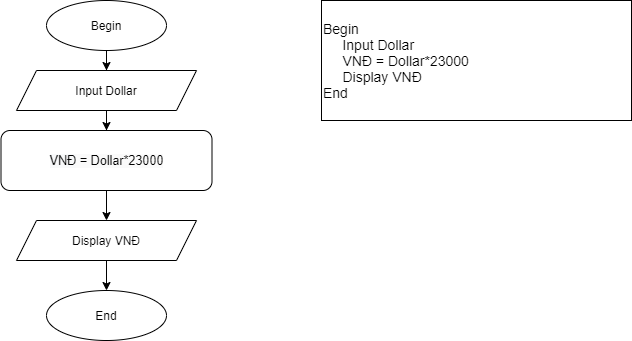

The diagram above was exported from draw.io. Its source (the exported page's mxGraphModel, read from the mxfile embedded in the PNG):
<mxGraphModel dx="1038" dy="580" grid="1" gridSize="10" guides="1" tooltips="1" connect="1" arrows="1" fold="1" page="1" pageScale="1" pageWidth="827" pageHeight="1169" math="0" shadow="0">
  <root>
    <mxCell id="0" />
    <mxCell id="1" parent="0" />
    <mxCell id="zCv2bWq9mvwzFuJ1wOWY-18" value="" style="edgeStyle=orthogonalEdgeStyle;rounded=0;orthogonalLoop=1;jettySize=auto;html=1;" edge="1" parent="1" source="zCv2bWq9mvwzFuJ1wOWY-1">
      <mxGeometry relative="1" as="geometry">
        <mxPoint x="255" y="100" as="targetPoint" />
      </mxGeometry>
    </mxCell>
    <mxCell id="zCv2bWq9mvwzFuJ1wOWY-1" value="Begin" style="ellipse;whiteSpace=wrap;html=1;" vertex="1" parent="1">
      <mxGeometry x="195" y="30" width="120" height="50" as="geometry" />
    </mxCell>
    <mxCell id="zCv2bWq9mvwzFuJ1wOWY-28" value="End" style="ellipse;whiteSpace=wrap;html=1;" vertex="1" parent="1">
      <mxGeometry x="195" y="320" width="120" height="50" as="geometry" />
    </mxCell>
    <mxCell id="zCv2bWq9mvwzFuJ1wOWY-37" value="" style="edgeStyle=orthogonalEdgeStyle;rounded=0;orthogonalLoop=1;jettySize=auto;html=1;" edge="1" parent="1" source="zCv2bWq9mvwzFuJ1wOWY-34">
      <mxGeometry relative="1" as="geometry">
        <mxPoint x="255" y="160" as="targetPoint" />
      </mxGeometry>
    </mxCell>
    <mxCell id="zCv2bWq9mvwzFuJ1wOWY-34" value="Input Dollar" style="shape=parallelogram;perimeter=parallelogramPerimeter;whiteSpace=wrap;html=1;fixedSize=1;" vertex="1" parent="1">
      <mxGeometry x="165" y="100" width="180" height="40" as="geometry" />
    </mxCell>
    <mxCell id="zCv2bWq9mvwzFuJ1wOWY-42" value="" style="edgeStyle=orthogonalEdgeStyle;rounded=0;orthogonalLoop=1;jettySize=auto;html=1;" edge="1" parent="1" source="zCv2bWq9mvwzFuJ1wOWY-38" target="zCv2bWq9mvwzFuJ1wOWY-40">
      <mxGeometry relative="1" as="geometry" />
    </mxCell>
    <mxCell id="zCv2bWq9mvwzFuJ1wOWY-38" value="&lt;span style=&quot;font-size: 12.6px ; text-align: left ; background-color: rgb(248 , 249 , 250)&quot;&gt;VNĐ&lt;/span&gt;&lt;span style=&quot;font-size: 12.6px ; text-align: left ; background-color: rgb(250 , 250 , 250)&quot;&gt;&amp;nbsp;= Dollar*23000&lt;/span&gt;" style="rounded=1;whiteSpace=wrap;html=1;" vertex="1" parent="1">
      <mxGeometry x="149.5" y="160" width="211" height="60" as="geometry" />
    </mxCell>
    <mxCell id="zCv2bWq9mvwzFuJ1wOWY-41" value="" style="edgeStyle=orthogonalEdgeStyle;rounded=0;orthogonalLoop=1;jettySize=auto;html=1;" edge="1" parent="1" source="zCv2bWq9mvwzFuJ1wOWY-40" target="zCv2bWq9mvwzFuJ1wOWY-28">
      <mxGeometry relative="1" as="geometry" />
    </mxCell>
    <mxCell id="zCv2bWq9mvwzFuJ1wOWY-40" value="Display VNĐ" style="shape=parallelogram;perimeter=parallelogramPerimeter;whiteSpace=wrap;html=1;fixedSize=1;" vertex="1" parent="1">
      <mxGeometry x="165" y="250" width="180" height="40" as="geometry" />
    </mxCell>
    <mxCell id="zCv2bWq9mvwzFuJ1wOWY-43" value="&lt;font style=&quot;font-size: 14px&quot;&gt;Begin&lt;br&gt;&amp;nbsp; &amp;nbsp; &amp;nbsp;Input Dollar&lt;br&gt;&amp;nbsp; &amp;nbsp; &amp;nbsp;VNĐ = Dollar*23000&lt;br&gt;&amp;nbsp; &amp;nbsp; &amp;nbsp;Display VNĐ&lt;br&gt;End&lt;br&gt;&lt;/font&gt;" style="rounded=0;whiteSpace=wrap;html=1;align=left;" vertex="1" parent="1">
      <mxGeometry x="470" y="30" width="310" height="120" as="geometry" />
    </mxCell>
  </root>
</mxGraphModel>